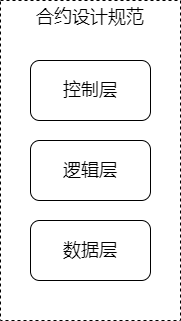

The diagram above was exported from draw.io. Its source (the exported page's mxGraphModel, read from the mxfile embedded in the PNG):
<mxGraphModel dx="729" dy="766" grid="1" gridSize="10" guides="1" tooltips="1" connect="1" arrows="1" fold="1" page="1" pageScale="1" pageWidth="850" pageHeight="1100" math="0" shadow="0">
  <root>
    <mxCell id="0" />
    <mxCell id="1" parent="0" />
    <mxCell id="ikS7fOyuu21Jtkl6Dbhn-4" value="&lt;div style=&quot;&quot;&gt;&lt;span style=&quot;background-color: initial;&quot;&gt;合约设计规范&lt;/span&gt;&lt;/div&gt;" style="rounded=0;whiteSpace=wrap;html=1;fontSize=18;align=center;verticalAlign=top;dashed=1;" vertex="1" parent="1">
      <mxGeometry x="140" y="100" width="180" height="320" as="geometry" />
    </mxCell>
    <mxCell id="ikS7fOyuu21Jtkl6Dbhn-1" value="控制层" style="rounded=1;whiteSpace=wrap;html=1;fontSize=18;" vertex="1" parent="1">
      <mxGeometry x="170" y="160" width="120" height="60" as="geometry" />
    </mxCell>
    <mxCell id="ikS7fOyuu21Jtkl6Dbhn-2" value="逻辑层" style="rounded=1;whiteSpace=wrap;html=1;fontSize=18;" vertex="1" parent="1">
      <mxGeometry x="170" y="240" width="120" height="60" as="geometry" />
    </mxCell>
    <mxCell id="ikS7fOyuu21Jtkl6Dbhn-3" value="数据层" style="rounded=1;whiteSpace=wrap;html=1;fontSize=18;" vertex="1" parent="1">
      <mxGeometry x="170" y="320" width="120" height="60" as="geometry" />
    </mxCell>
  </root>
</mxGraphModel>